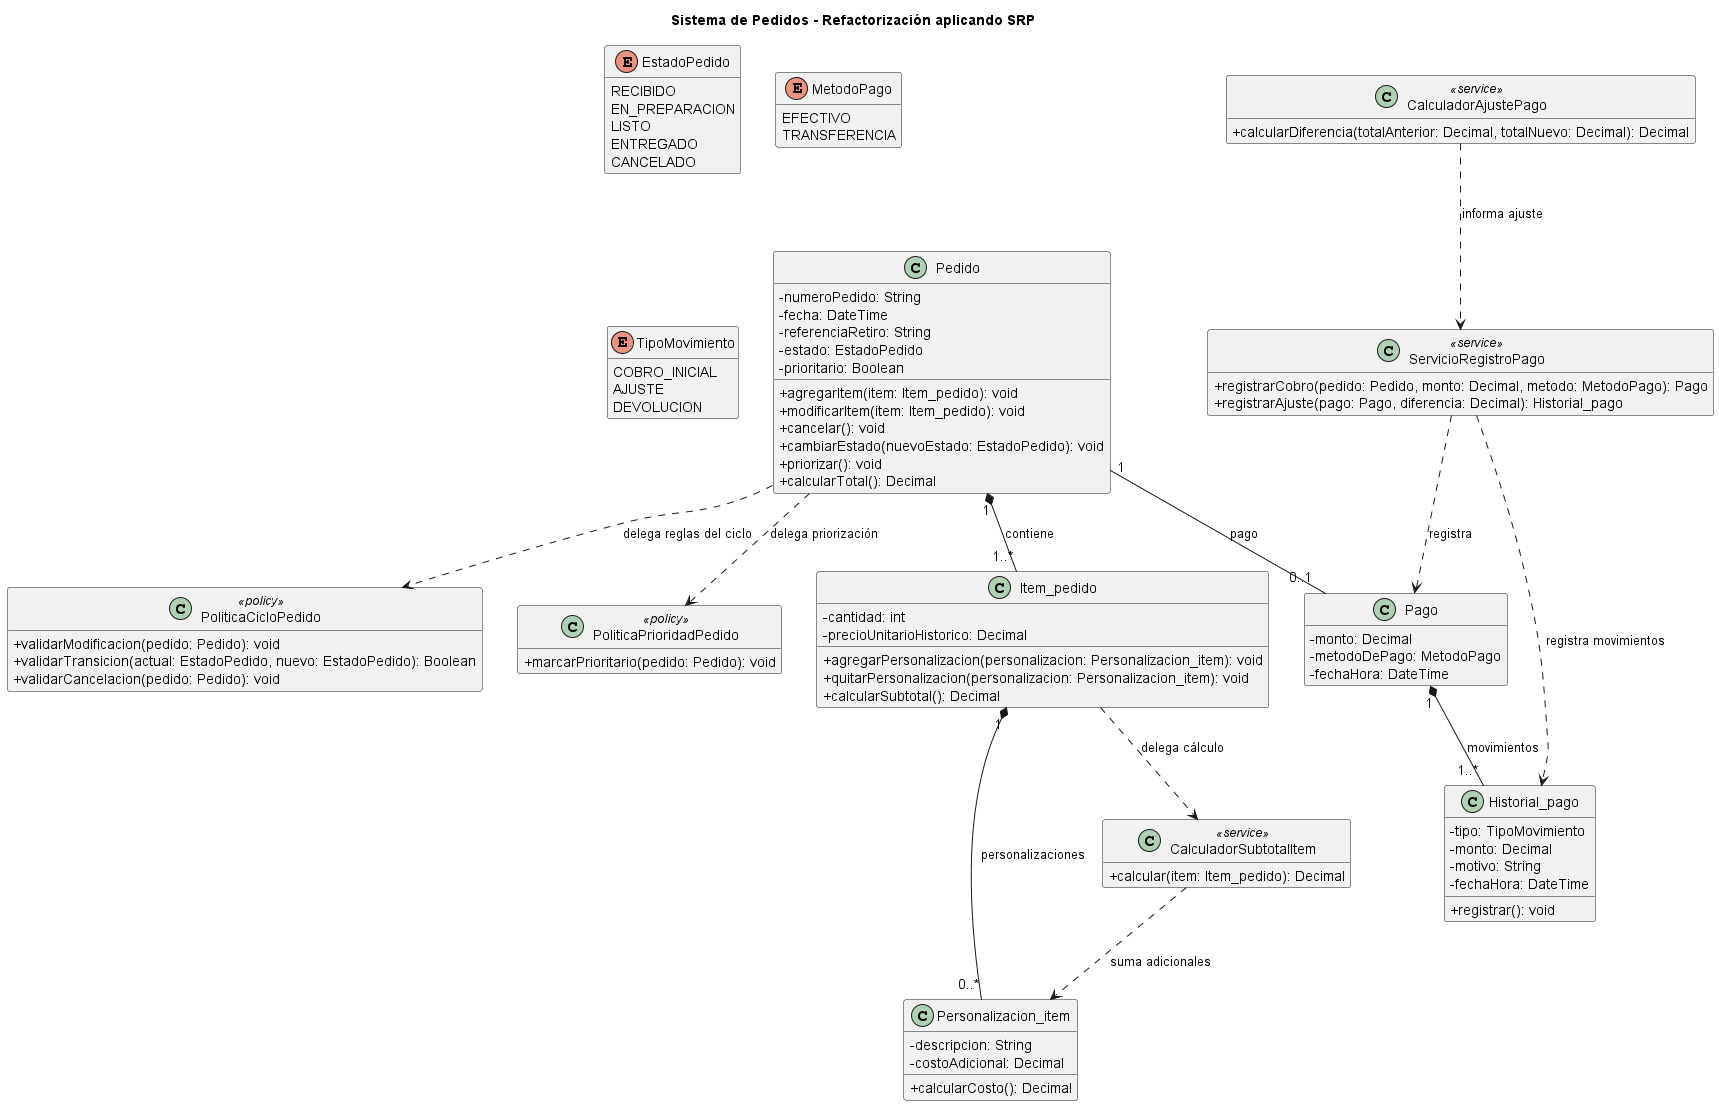

The diagram above was rendered by PlantUML. Its source (embedded in the PNG):
@startuml
title Sistema de Pedidos - Refactorización aplicando SRP

skinparam classAttributeIconSize 0
hide empty members

class Pedido {
  - numeroPedido: String
  - fecha: DateTime
  - referenciaRetiro: String
  - estado: EstadoPedido
  - prioritario: Boolean
  + agregarItem(item: Item_pedido): void
  + modificarItem(item: Item_pedido): void
  + cancelar(): void
  + cambiarEstado(nuevoEstado: EstadoPedido): void
  + priorizar(): void
  + calcularTotal(): Decimal
}

class Item_pedido {
  - cantidad: int
  - precioUnitarioHistorico: Decimal
  + agregarPersonalizacion(personalizacion: Personalizacion_item): void
  + quitarPersonalizacion(personalizacion: Personalizacion_item): void
  + calcularSubtotal(): Decimal
}

class Personalizacion_item {
  - descripcion: String
  - costoAdicional: Decimal
  + calcularCosto(): Decimal
}

class Pago {
  - monto: Decimal
  - metodoDePago: MetodoPago
  - fechaHora: DateTime
}

class Historial_pago {
  - tipo: TipoMovimiento
  - monto: Decimal
  - motivo: String
  - fechaHora: DateTime
  + registrar(): void
}

class PoliticaCicloPedido <<policy>> {
  + validarModificacion(pedido: Pedido): void
  + validarTransicion(actual: EstadoPedido, nuevo: EstadoPedido): Boolean
  + validarCancelacion(pedido: Pedido): void
}

class PoliticaPrioridadPedido <<policy>> {
  + marcarPrioritario(pedido: Pedido): void
}

class ServicioRegistroPago <<service>> {
  + registrarCobro(pedido: Pedido, monto: Decimal, metodo: MetodoPago): Pago
  + registrarAjuste(pago: Pago, diferencia: Decimal): Historial_pago
}

class CalculadorAjustePago <<service>> {
  + calcularDiferencia(totalAnterior: Decimal, totalNuevo: Decimal): Decimal
}

class CalculadorSubtotalItem <<service>> {
  + calcular(item: Item_pedido): Decimal
}

enum EstadoPedido {
  RECIBIDO
  EN_PREPARACION
  LISTO
  ENTREGADO
  CANCELADO
}

enum MetodoPago {
  EFECTIVO
  TRANSFERENCIA
}

enum TipoMovimiento {
  COBRO_INICIAL
  AJUSTE
  DEVOLUCION
}

Pedido "1" *-- "1..*" Item_pedido : contiene
Item_pedido "1" *-- "0..*" Personalizacion_item : personalizaciones
Pedido "1" -- "0..1" Pago : pago
Pago "1" *-- "1..*" Historial_pago : movimientos

Pedido ..> PoliticaCicloPedido : delega reglas del ciclo
Pedido ..> PoliticaPrioridadPedido : delega priorización
Item_pedido ..> CalculadorSubtotalItem : delega cálculo
CalculadorSubtotalItem ..> Personalizacion_item : suma adicionales
ServicioRegistroPago ..> Pago : registra
ServicioRegistroPago ..> Historial_pago : registra movimientos
CalculadorAjustePago ..> ServicioRegistroPago : informa ajuste




@enduml